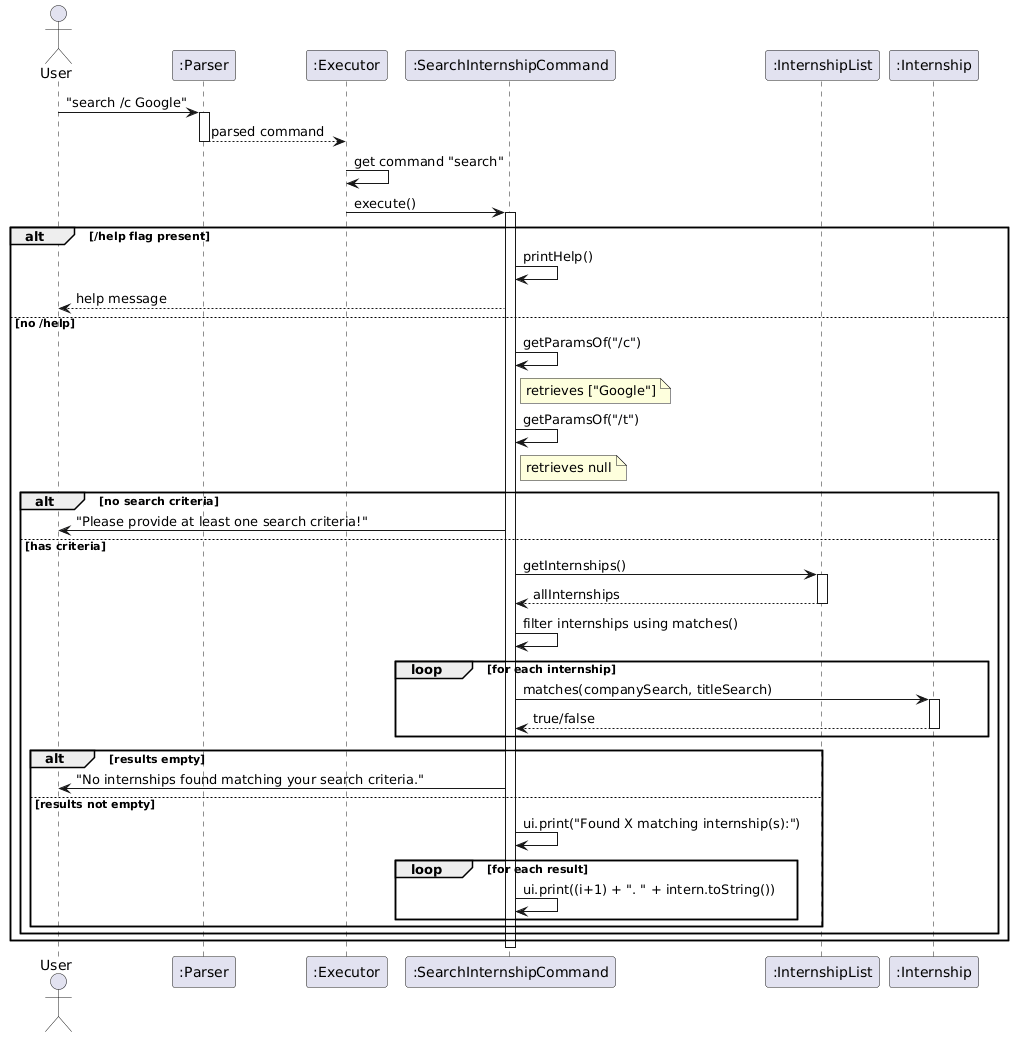

The diagram above was rendered by PlantUML. Its source (embedded in the PNG):
@startuml
actor User
participant ":Parser" as Parser
participant ":Executor" as Exec
participant ":SearchInternshipCommand" as Cmd
participant ":InternshipList" as List
participant ":Internship" as Intern

User -> Parser : "search /c Google"
activate Parser
Parser --> Exec : parsed command
deactivate Parser

Exec -> Exec : get command "search"
Exec -> Cmd : execute()
activate Cmd

alt /help flag present
    Cmd -> Cmd : printHelp()
    Cmd --> User : help message
else no /help
    Cmd -> Cmd : getParamsOf("/c")
    note right of Cmd : retrieves ["Google"]
    Cmd -> Cmd : getParamsOf("/t")
    note right of Cmd : retrieves null
    
    alt no search criteria
        Cmd -> User : "Please provide at least one search criteria!"
    else has criteria
        Cmd -> List : getInternships()
        activate List
        List --> Cmd : allInternships
        deactivate List
        
        Cmd -> Cmd : filter internships using matches()
        
        loop for each internship
            Cmd -> Intern : matches(companySearch, titleSearch)
            activate Intern
            Intern --> Cmd : true/false
            deactivate Intern
        end
        
        alt results empty
            Cmd -> User : "No internships found matching your search criteria."
        else results not empty
            Cmd -> Cmd : ui.print("Found X matching internship(s):")
            loop for each result
                Cmd -> Cmd : ui.print((i+1) + ". " + intern.toString())
            end
        end
    end
end

deactivate Cmd
@enduml